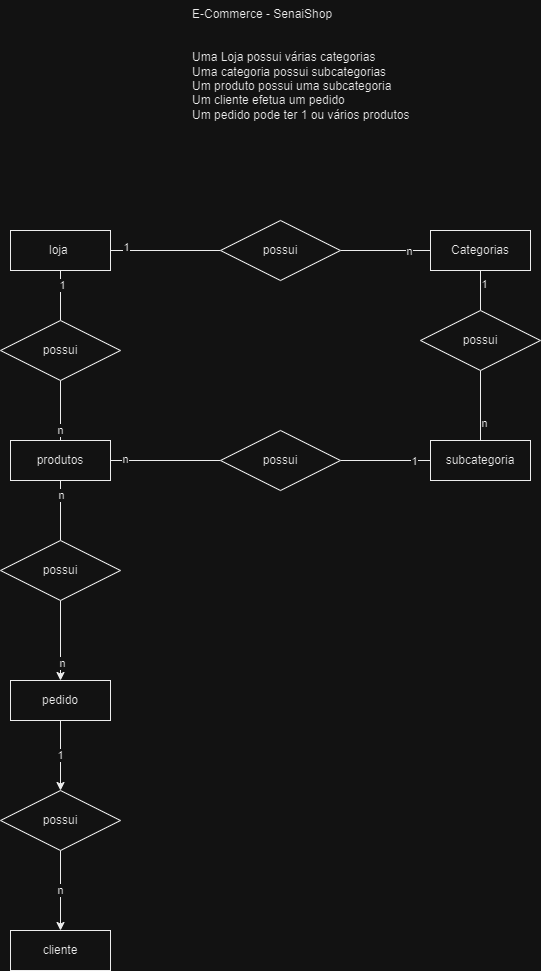

The diagram above was exported from draw.io. Its source (the exported page's mxGraphModel, read from the mxfile embedded in the PNG):
<mxGraphModel dx="1050" dy="574" grid="1" gridSize="10" guides="1" tooltips="1" connect="1" arrows="1" fold="1" page="1" pageScale="1" pageWidth="827" pageHeight="1169" math="0" shadow="0">
  <root>
    <mxCell id="0" />
    <mxCell id="1" parent="0" />
    <mxCell id="ChF3SC27YRwFY9Ej2UQk-1" value="E-Commerce - SenaiShop&#10;&#10;&#10;Uma Loja possui várias categorias&#10;Uma categoria possui subcategorias&#10;Um produto possui uma subcategoria&#10;Um cliente efetua um pedido&#10;Um pedido pode ter 1 ou vários produtos" style="text;whiteSpace=wrap;" vertex="1" parent="1">
      <mxGeometry x="260" width="250" height="140" as="geometry" />
    </mxCell>
    <mxCell id="oSxlqLbJbpoWoBv0i7jy-15" value="" style="edgeStyle=orthogonalEdgeStyle;rounded=0;orthogonalLoop=1;jettySize=auto;html=1;endArrow=none;endFill=0;" edge="1" parent="1" source="wC0Gq4HM16DGzxtXiYda-1" target="oSxlqLbJbpoWoBv0i7jy-2">
      <mxGeometry relative="1" as="geometry" />
    </mxCell>
    <mxCell id="oSxlqLbJbpoWoBv0i7jy-23" value="1" style="edgeLabel;html=1;align=center;verticalAlign=middle;resizable=0;points=[];" vertex="1" connectable="0" parent="oSxlqLbJbpoWoBv0i7jy-15">
      <mxGeometry x="-0.7309" y="4" relative="1" as="geometry">
        <mxPoint as="offset" />
      </mxGeometry>
    </mxCell>
    <mxCell id="oSxlqLbJbpoWoBv0i7jy-17" value="" style="edgeStyle=orthogonalEdgeStyle;rounded=0;orthogonalLoop=1;jettySize=auto;html=1;endArrow=none;endFill=0;" edge="1" parent="1" source="wC0Gq4HM16DGzxtXiYda-1" target="wC0Gq4HM16DGzxtXiYda-2">
      <mxGeometry relative="1" as="geometry" />
    </mxCell>
    <mxCell id="oSxlqLbJbpoWoBv0i7jy-31" value="1" style="edgeLabel;html=1;align=center;verticalAlign=middle;resizable=0;points=[];" vertex="1" connectable="0" parent="oSxlqLbJbpoWoBv0i7jy-17">
      <mxGeometry x="-0.44" y="1" relative="1" as="geometry">
        <mxPoint as="offset" />
      </mxGeometry>
    </mxCell>
    <mxCell id="wC0Gq4HM16DGzxtXiYda-1" value="loja&amp;nbsp;" style="whiteSpace=wrap;html=1;align=center;" vertex="1" parent="1">
      <mxGeometry x="80" y="230" width="100" height="40" as="geometry" />
    </mxCell>
    <mxCell id="oSxlqLbJbpoWoBv0i7jy-18" value="" style="edgeStyle=orthogonalEdgeStyle;rounded=0;orthogonalLoop=1;jettySize=auto;html=1;endArrow=none;endFill=0;" edge="1" parent="1" source="wC0Gq4HM16DGzxtXiYda-2" target="oSxlqLbJbpoWoBv0i7jy-3">
      <mxGeometry relative="1" as="geometry" />
    </mxCell>
    <mxCell id="oSxlqLbJbpoWoBv0i7jy-30" value="n" style="edgeLabel;html=1;align=center;verticalAlign=middle;resizable=0;points=[];" vertex="1" connectable="0" parent="oSxlqLbJbpoWoBv0i7jy-18">
      <mxGeometry x="0.6333" y="-1" relative="1" as="geometry">
        <mxPoint as="offset" />
      </mxGeometry>
    </mxCell>
    <mxCell id="wC0Gq4HM16DGzxtXiYda-2" value="possui" style="shape=rhombus;perimeter=rhombusPerimeter;whiteSpace=wrap;html=1;align=center;" vertex="1" parent="1">
      <mxGeometry x="70" y="320" width="120" height="60" as="geometry" />
    </mxCell>
    <mxCell id="oSxlqLbJbpoWoBv0i7jy-14" value="" style="edgeStyle=orthogonalEdgeStyle;rounded=0;orthogonalLoop=1;jettySize=auto;html=1;endArrow=none;endFill=0;" edge="1" parent="1" source="oSxlqLbJbpoWoBv0i7jy-1" target="oSxlqLbJbpoWoBv0i7jy-8">
      <mxGeometry relative="1" as="geometry" />
    </mxCell>
    <mxCell id="oSxlqLbJbpoWoBv0i7jy-26" value="1" style="edgeLabel;html=1;align=center;verticalAlign=middle;resizable=0;points=[];" vertex="1" connectable="0" parent="oSxlqLbJbpoWoBv0i7jy-14">
      <mxGeometry x="-0.35" y="3" relative="1" as="geometry">
        <mxPoint as="offset" />
      </mxGeometry>
    </mxCell>
    <mxCell id="oSxlqLbJbpoWoBv0i7jy-1" value="Categorias" style="whiteSpace=wrap;html=1;align=center;" vertex="1" parent="1">
      <mxGeometry x="500" y="230" width="100" height="40" as="geometry" />
    </mxCell>
    <mxCell id="oSxlqLbJbpoWoBv0i7jy-16" value="" style="edgeStyle=orthogonalEdgeStyle;rounded=0;orthogonalLoop=1;jettySize=auto;html=1;endArrow=none;endFill=0;" edge="1" parent="1" source="oSxlqLbJbpoWoBv0i7jy-2" target="oSxlqLbJbpoWoBv0i7jy-1">
      <mxGeometry relative="1" as="geometry" />
    </mxCell>
    <mxCell id="oSxlqLbJbpoWoBv0i7jy-24" value="n" style="edgeLabel;html=1;align=center;verticalAlign=middle;resizable=0;points=[];" vertex="1" connectable="0" parent="oSxlqLbJbpoWoBv0i7jy-16">
      <mxGeometry x="0.5067" relative="1" as="geometry">
        <mxPoint as="offset" />
      </mxGeometry>
    </mxCell>
    <mxCell id="oSxlqLbJbpoWoBv0i7jy-2" value="possui" style="shape=rhombus;perimeter=rhombusPerimeter;whiteSpace=wrap;html=1;align=center;" vertex="1" parent="1">
      <mxGeometry x="290" y="220" width="120" height="60" as="geometry" />
    </mxCell>
    <mxCell id="oSxlqLbJbpoWoBv0i7jy-13" value="" style="edgeStyle=orthogonalEdgeStyle;rounded=0;orthogonalLoop=1;jettySize=auto;html=1;endArrow=none;endFill=0;" edge="1" parent="1" source="oSxlqLbJbpoWoBv0i7jy-3" target="oSxlqLbJbpoWoBv0i7jy-10">
      <mxGeometry relative="1" as="geometry" />
    </mxCell>
    <mxCell id="oSxlqLbJbpoWoBv0i7jy-28" value="n" style="edgeLabel;html=1;align=center;verticalAlign=middle;resizable=0;points=[];" vertex="1" connectable="0" parent="oSxlqLbJbpoWoBv0i7jy-13">
      <mxGeometry x="-0.7491" y="2" relative="1" as="geometry">
        <mxPoint as="offset" />
      </mxGeometry>
    </mxCell>
    <mxCell id="oSxlqLbJbpoWoBv0i7jy-19" value="" style="edgeStyle=orthogonalEdgeStyle;rounded=0;orthogonalLoop=1;jettySize=auto;html=1;endArrow=none;endFill=0;" edge="1" parent="1" source="oSxlqLbJbpoWoBv0i7jy-3" target="oSxlqLbJbpoWoBv0i7jy-4">
      <mxGeometry relative="1" as="geometry" />
    </mxCell>
    <mxCell id="oSxlqLbJbpoWoBv0i7jy-33" value="n" style="edgeLabel;html=1;align=center;verticalAlign=middle;resizable=0;points=[];" vertex="1" connectable="0" parent="oSxlqLbJbpoWoBv0i7jy-19">
      <mxGeometry x="-0.5333" relative="1" as="geometry">
        <mxPoint as="offset" />
      </mxGeometry>
    </mxCell>
    <mxCell id="oSxlqLbJbpoWoBv0i7jy-3" value="produtos" style="whiteSpace=wrap;html=1;align=center;" vertex="1" parent="1">
      <mxGeometry x="80" y="440" width="100" height="40" as="geometry" />
    </mxCell>
    <mxCell id="oSxlqLbJbpoWoBv0i7jy-20" value="" style="edgeStyle=orthogonalEdgeStyle;rounded=0;orthogonalLoop=1;jettySize=auto;html=1;" edge="1" parent="1" source="oSxlqLbJbpoWoBv0i7jy-4" target="oSxlqLbJbpoWoBv0i7jy-5">
      <mxGeometry relative="1" as="geometry" />
    </mxCell>
    <mxCell id="oSxlqLbJbpoWoBv0i7jy-32" value="n" style="edgeLabel;html=1;align=center;verticalAlign=middle;resizable=0;points=[];" vertex="1" connectable="0" parent="oSxlqLbJbpoWoBv0i7jy-20">
      <mxGeometry x="0.55" y="1" relative="1" as="geometry">
        <mxPoint as="offset" />
      </mxGeometry>
    </mxCell>
    <mxCell id="oSxlqLbJbpoWoBv0i7jy-4" value="possui" style="shape=rhombus;perimeter=rhombusPerimeter;whiteSpace=wrap;html=1;align=center;" vertex="1" parent="1">
      <mxGeometry x="70" y="540" width="120" height="60" as="geometry" />
    </mxCell>
    <mxCell id="oSxlqLbJbpoWoBv0i7jy-21" value="1" style="edgeStyle=orthogonalEdgeStyle;rounded=0;orthogonalLoop=1;jettySize=auto;html=1;" edge="1" parent="1" source="oSxlqLbJbpoWoBv0i7jy-5" target="oSxlqLbJbpoWoBv0i7jy-6">
      <mxGeometry relative="1" as="geometry" />
    </mxCell>
    <mxCell id="oSxlqLbJbpoWoBv0i7jy-5" value="pedido" style="whiteSpace=wrap;html=1;align=center;" vertex="1" parent="1">
      <mxGeometry x="80" y="680" width="100" height="40" as="geometry" />
    </mxCell>
    <mxCell id="oSxlqLbJbpoWoBv0i7jy-22" value="n" style="edgeStyle=orthogonalEdgeStyle;rounded=0;orthogonalLoop=1;jettySize=auto;html=1;" edge="1" parent="1" source="oSxlqLbJbpoWoBv0i7jy-6" target="oSxlqLbJbpoWoBv0i7jy-7">
      <mxGeometry relative="1" as="geometry" />
    </mxCell>
    <mxCell id="oSxlqLbJbpoWoBv0i7jy-6" value="possui" style="shape=rhombus;perimeter=rhombusPerimeter;whiteSpace=wrap;html=1;align=center;" vertex="1" parent="1">
      <mxGeometry x="70" y="790" width="120" height="60" as="geometry" />
    </mxCell>
    <mxCell id="oSxlqLbJbpoWoBv0i7jy-7" value="cliente" style="whiteSpace=wrap;html=1;align=center;" vertex="1" parent="1">
      <mxGeometry x="80" y="930" width="100" height="40" as="geometry" />
    </mxCell>
    <mxCell id="oSxlqLbJbpoWoBv0i7jy-12" value="" style="edgeStyle=orthogonalEdgeStyle;rounded=0;orthogonalLoop=1;jettySize=auto;html=1;endArrow=none;endFill=0;" edge="1" parent="1" source="oSxlqLbJbpoWoBv0i7jy-8" target="oSxlqLbJbpoWoBv0i7jy-9">
      <mxGeometry relative="1" as="geometry" />
    </mxCell>
    <mxCell id="oSxlqLbJbpoWoBv0i7jy-25" value="n" style="edgeLabel;html=1;align=center;verticalAlign=middle;resizable=0;points=[];" vertex="1" connectable="0" parent="oSxlqLbJbpoWoBv0i7jy-12">
      <mxGeometry x="0.4857" y="3" relative="1" as="geometry">
        <mxPoint as="offset" />
      </mxGeometry>
    </mxCell>
    <mxCell id="oSxlqLbJbpoWoBv0i7jy-8" value="possui" style="shape=rhombus;perimeter=rhombusPerimeter;whiteSpace=wrap;html=1;align=center;" vertex="1" parent="1">
      <mxGeometry x="490" y="310" width="120" height="60" as="geometry" />
    </mxCell>
    <mxCell id="oSxlqLbJbpoWoBv0i7jy-9" value="subcategoria" style="whiteSpace=wrap;html=1;align=center;" vertex="1" parent="1">
      <mxGeometry x="500" y="440" width="100" height="40" as="geometry" />
    </mxCell>
    <mxCell id="oSxlqLbJbpoWoBv0i7jy-11" value="" style="edgeStyle=orthogonalEdgeStyle;rounded=0;orthogonalLoop=1;jettySize=auto;html=1;endArrow=none;endFill=0;" edge="1" parent="1" source="oSxlqLbJbpoWoBv0i7jy-10" target="oSxlqLbJbpoWoBv0i7jy-9">
      <mxGeometry relative="1" as="geometry" />
    </mxCell>
    <mxCell id="oSxlqLbJbpoWoBv0i7jy-27" value="1" style="edgeLabel;html=1;align=center;verticalAlign=middle;resizable=0;points=[];" vertex="1" connectable="0" parent="oSxlqLbJbpoWoBv0i7jy-11">
      <mxGeometry x="0.6178" relative="1" as="geometry">
        <mxPoint as="offset" />
      </mxGeometry>
    </mxCell>
    <mxCell id="oSxlqLbJbpoWoBv0i7jy-10" value="possui" style="shape=rhombus;perimeter=rhombusPerimeter;whiteSpace=wrap;html=1;align=center;" vertex="1" parent="1">
      <mxGeometry x="290" y="430" width="120" height="60" as="geometry" />
    </mxCell>
  </root>
</mxGraphModel>